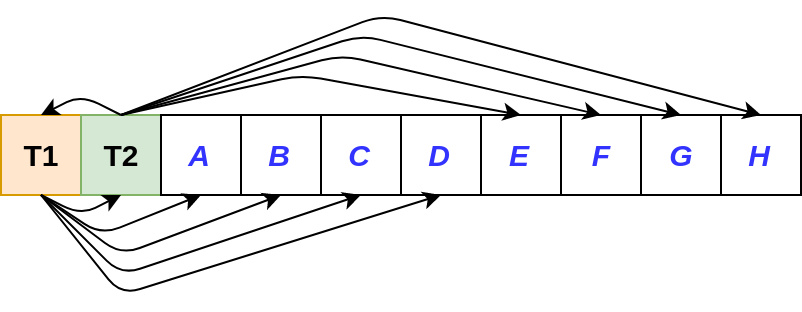

The diagram above was exported from draw.io. Its source (the exported page's mxGraphModel, read from the mxfile embedded in the PNG):
<mxGraphModel dx="677" dy="329" grid="1" gridSize="10" guides="1" tooltips="1" connect="1" arrows="1" fold="1" page="1" pageScale="1" pageWidth="827" pageHeight="1169" math="0" shadow="0">
  <root>
    <mxCell id="0" />
    <mxCell id="1" parent="0" />
    <mxCell id="2" value="T1" style="rounded=0;whiteSpace=wrap;html=1;fillColor=#ffe6cc;strokeColor=#d79b00;fontStyle=1;fontSize=15;" vertex="1" parent="1">
      <mxGeometry x="160" y="160" width="40" height="40" as="geometry" />
    </mxCell>
    <mxCell id="3" value="T2" style="rounded=0;whiteSpace=wrap;html=1;labelBackgroundColor=none;fillColor=#d5e8d4;strokeColor=#82b366;fontStyle=1;fontSize=15;" vertex="1" parent="1">
      <mxGeometry x="200" y="160" width="40" height="40" as="geometry" />
    </mxCell>
    <mxCell id="4" value="D" style="rounded=0;whiteSpace=wrap;html=1;fontColor=#3333FF;fontStyle=3;fontSize=15;" vertex="1" parent="1">
      <mxGeometry x="360" y="160" width="40" height="40" as="geometry" />
    </mxCell>
    <mxCell id="5" value="C" style="rounded=0;whiteSpace=wrap;html=1;fontColor=#3333FF;fontStyle=3;fontSize=15;" vertex="1" parent="1">
      <mxGeometry x="320" y="160" width="40" height="40" as="geometry" />
    </mxCell>
    <mxCell id="6" value="B" style="rounded=0;whiteSpace=wrap;html=1;fontColor=#3333FF;fontStyle=3;fontSize=15;" vertex="1" parent="1">
      <mxGeometry x="280" y="160" width="40" height="40" as="geometry" />
    </mxCell>
    <mxCell id="7" value="A" style="rounded=0;whiteSpace=wrap;html=1;fontColor=#3333FF;fontStyle=3;fontSize=15;" vertex="1" parent="1">
      <mxGeometry x="240" y="160" width="40" height="40" as="geometry" />
    </mxCell>
    <mxCell id="8" value="G" style="rounded=0;whiteSpace=wrap;html=1;fontColor=#3333FF;fontStyle=3;fontSize=15;" vertex="1" parent="1">
      <mxGeometry x="480" y="160" width="40" height="40" as="geometry" />
    </mxCell>
    <mxCell id="9" value="F" style="rounded=0;whiteSpace=wrap;html=1;fontColor=#3333FF;fontStyle=3;fontSize=15;" vertex="1" parent="1">
      <mxGeometry x="440" y="160" width="40" height="40" as="geometry" />
    </mxCell>
    <mxCell id="10" value="E" style="rounded=0;whiteSpace=wrap;html=1;fontColor=#3333FF;fontStyle=3;fontSize=15;" vertex="1" parent="1">
      <mxGeometry x="400" y="160" width="40" height="40" as="geometry" />
    </mxCell>
    <mxCell id="11" value="H" style="rounded=0;whiteSpace=wrap;html=1;fontColor=#3333FF;fontStyle=3;fontSize=15;" vertex="1" parent="1">
      <mxGeometry x="520" y="160" width="40" height="40" as="geometry" />
    </mxCell>
    <mxCell id="12" value="" style="endArrow=classic;html=1;exitX=0.5;exitY=1;exitDx=0;exitDy=0;entryX=0.5;entryY=1;entryDx=0;entryDy=0;" edge="1" source="2" target="3" parent="1">
      <mxGeometry width="50" height="50" relative="1" as="geometry">
        <mxPoint x="160" y="270" as="sourcePoint" />
        <mxPoint x="280" y="290" as="targetPoint" />
        <Array as="points">
          <mxPoint x="200" y="210" />
        </Array>
      </mxGeometry>
    </mxCell>
    <mxCell id="13" value="" style="endArrow=classic;html=1;exitX=0.5;exitY=0;exitDx=0;exitDy=0;entryX=0.5;entryY=0;entryDx=0;entryDy=0;" edge="1" source="3" target="10" parent="1">
      <mxGeometry width="50" height="50" relative="1" as="geometry">
        <mxPoint x="230" y="250" as="sourcePoint" />
        <mxPoint x="270" y="250" as="targetPoint" />
        <Array as="points">
          <mxPoint x="310" y="140" />
        </Array>
      </mxGeometry>
    </mxCell>
    <mxCell id="14" value="" style="endArrow=classic;html=1;exitX=0.5;exitY=0;exitDx=0;exitDy=0;entryX=0.5;entryY=0;entryDx=0;entryDy=0;" edge="1" source="3" target="9" parent="1">
      <mxGeometry width="50" height="50" relative="1" as="geometry">
        <mxPoint x="230" y="170" as="sourcePoint" />
        <mxPoint x="430" y="170" as="targetPoint" />
        <Array as="points">
          <mxPoint x="330" y="130" />
        </Array>
      </mxGeometry>
    </mxCell>
    <mxCell id="15" value="" style="endArrow=classic;html=1;exitX=0.5;exitY=0;exitDx=0;exitDy=0;entryX=0.5;entryY=0;entryDx=0;entryDy=0;" edge="1" source="3" target="8" parent="1">
      <mxGeometry width="50" height="50" relative="1" as="geometry">
        <mxPoint x="240" y="150" as="sourcePoint" />
        <mxPoint x="470" y="150" as="targetPoint" />
        <Array as="points">
          <mxPoint x="340" y="120" />
        </Array>
      </mxGeometry>
    </mxCell>
    <mxCell id="16" value="" style="endArrow=classic;html=1;exitX=0.5;exitY=0;exitDx=0;exitDy=0;entryX=0.5;entryY=0;entryDx=0;entryDy=0;" edge="1" source="3" target="11" parent="1">
      <mxGeometry width="50" height="50" relative="1" as="geometry">
        <mxPoint x="240" y="180" as="sourcePoint" />
        <mxPoint x="470" y="180" as="targetPoint" />
        <Array as="points">
          <mxPoint x="350" y="110" />
        </Array>
      </mxGeometry>
    </mxCell>
    <mxCell id="17" value="" style="endArrow=classic;html=1;exitX=0.5;exitY=1;exitDx=0;exitDy=0;entryX=0.5;entryY=1;entryDx=0;entryDy=0;" edge="1" source="2" target="7" parent="1">
      <mxGeometry width="50" height="50" relative="1" as="geometry">
        <mxPoint x="190" y="210" as="sourcePoint" />
        <mxPoint x="230" y="210" as="targetPoint" />
        <Array as="points">
          <mxPoint x="210" y="220" />
        </Array>
      </mxGeometry>
    </mxCell>
    <mxCell id="18" value="" style="endArrow=classic;html=1;exitX=0.5;exitY=1;exitDx=0;exitDy=0;entryX=0.5;entryY=1;entryDx=0;entryDy=0;" edge="1" source="2" target="6" parent="1">
      <mxGeometry width="50" height="50" relative="1" as="geometry">
        <mxPoint x="190" y="210" as="sourcePoint" />
        <mxPoint x="270" y="210" as="targetPoint" />
        <Array as="points">
          <mxPoint x="220" y="230" />
        </Array>
      </mxGeometry>
    </mxCell>
    <mxCell id="19" value="" style="endArrow=classic;html=1;entryX=0.5;entryY=1;entryDx=0;entryDy=0;" edge="1" target="5" parent="1">
      <mxGeometry width="50" height="50" relative="1" as="geometry">
        <mxPoint x="180" y="200" as="sourcePoint" />
        <mxPoint x="310" y="210" as="targetPoint" />
        <Array as="points">
          <mxPoint x="220" y="240" />
        </Array>
      </mxGeometry>
    </mxCell>
    <mxCell id="20" value="" style="endArrow=classic;html=1;entryX=0.5;entryY=1;entryDx=0;entryDy=0;exitX=0.5;exitY=1;exitDx=0;exitDy=0;" edge="1" source="2" target="4" parent="1">
      <mxGeometry width="50" height="50" relative="1" as="geometry">
        <mxPoint x="190" y="210" as="sourcePoint" />
        <mxPoint x="350" y="210" as="targetPoint" />
        <Array as="points">
          <mxPoint x="220" y="250" />
        </Array>
      </mxGeometry>
    </mxCell>
    <mxCell id="21" value="" style="endArrow=classic;html=1;exitX=0.5;exitY=0;exitDx=0;exitDy=0;entryX=0.5;entryY=0;entryDx=0;entryDy=0;" edge="1" source="3" target="2" parent="1">
      <mxGeometry width="50" height="50" relative="1" as="geometry">
        <mxPoint x="190" y="210" as="sourcePoint" />
        <mxPoint x="230" y="210" as="targetPoint" />
        <Array as="points">
          <mxPoint x="200" y="150" />
        </Array>
      </mxGeometry>
    </mxCell>
  </root>
</mxGraphModel>